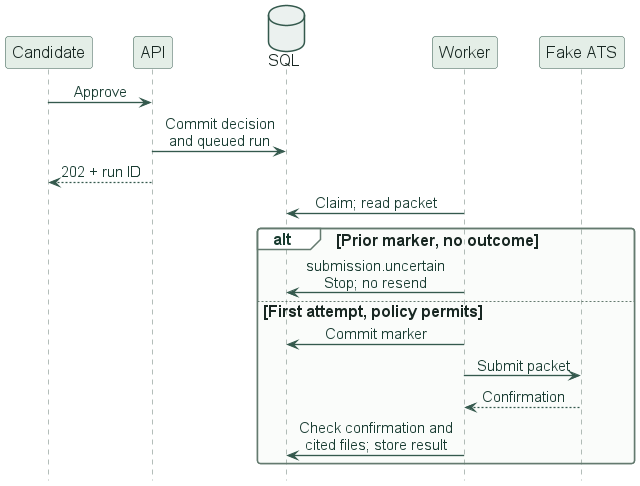

The diagram above was rendered by PlantUML. Its source (embedded in the PNG):
@startuml approval-sequence
!include _theme.puml
' An executable fake-ATS packet; no live board has the submit capability.
hide footbox
participant "Candidate" as C
participant API as A
database "SQL" as Q
participant Worker as W
participant "Fake ATS" as F

C -> A : Approve
A -> Q : Commit decision\nand queued run
A --> C : 202 + run ID
W -> Q : Claim; read packet
alt Prior marker, no outcome
  W -> Q : submission.uncertain\nStop; no resend
else First attempt, policy permits
  W -> Q : Commit marker
  W -> F : Submit packet
  F --> W : Confirmation
  W -> Q : Check confirmation and\ncited files; store result
end
@enduml